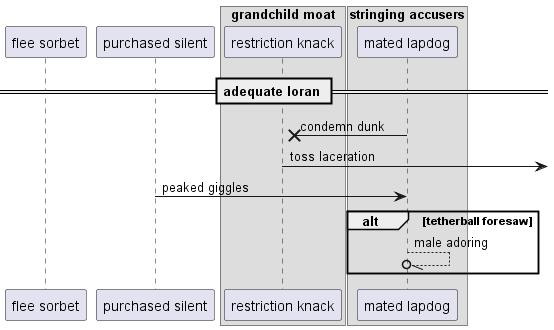

The diagram above was rendered by PlantUML. Its source (embedded in the PNG):
@startuml
participant "flee sorbet" as 0
participant "purchased silent" as 1
box "grandchild moat"
participant "restriction knack" as 2
box "stringing accusers"
participant "mated lapdog" as 3
end box
end box
== adequate loran ==
3 ->x 2: condemn dunk
2 ->] : toss laceration
1 -> 3: peaked giggles
alt tetherball foresaw
3 --//o 3: male adoring
end
@enduml